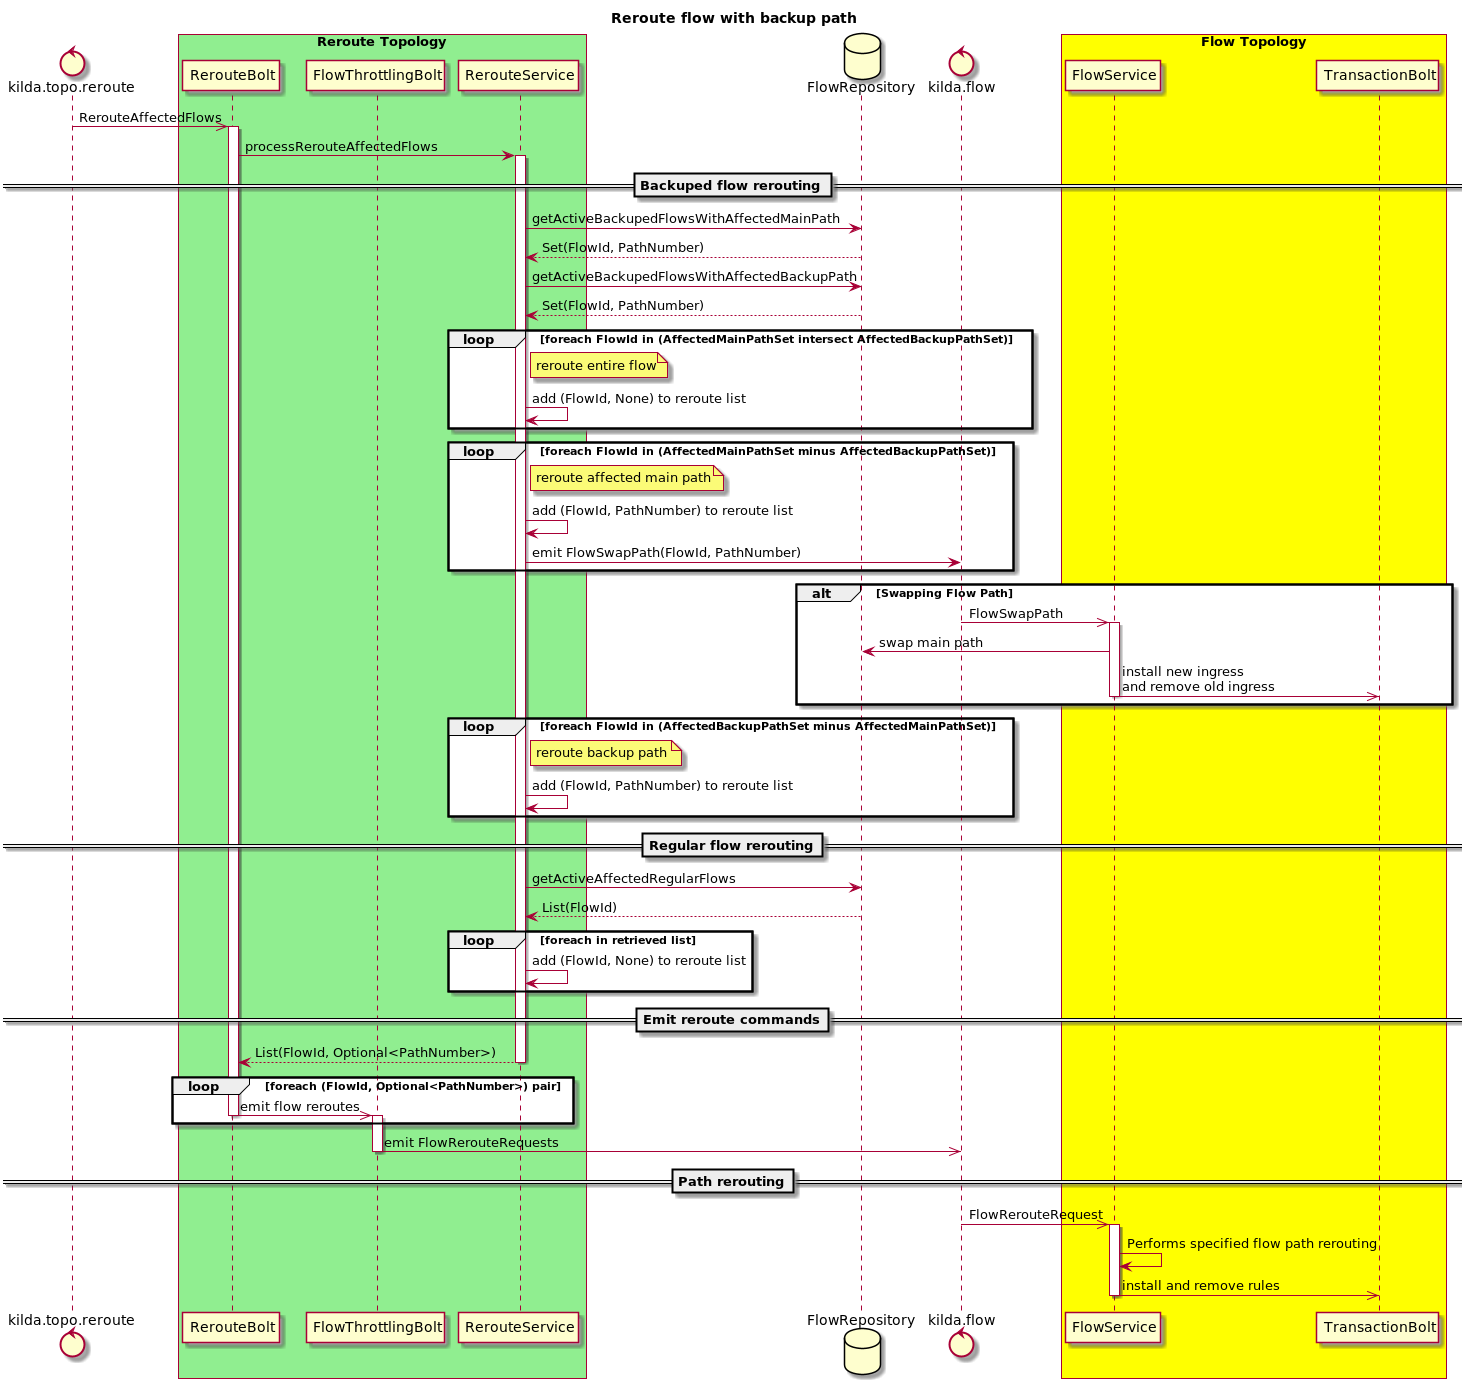

The diagram above was rendered by PlantUML. Its source (embedded in the PNG):
@startuml
title Reroute flow with backup path

control kilda.topo.reroute
box "Reroute Topology" #LightGreen
    participant RerouteBolt
    participant FlowThrottlingBolt
    participant RerouteService
end box
database FlowRepository
control kilda.flow
box "Flow Topology" #Yellow
    participant FlowService
    participant TransactionBolt
end box

kilda.topo.reroute ->> RerouteBolt: RerouteAffectedFlows
activate RerouteBolt
RerouteBolt -> RerouteService: processRerouteAffectedFlows
activate RerouteService

==Backuped flow rerouting==
RerouteService -> FlowRepository: getActiveBackupedFlowsWithAffectedMainPath
FlowRepository --> RerouteService: Set(FlowId, PathNumber)
RerouteService -> FlowRepository: getActiveBackupedFlowsWithAffectedBackupPath
FlowRepository --> RerouteService: Set(FlowId, PathNumber)

loop foreach FlowId in (AffectedMainPathSet intersect AffectedBackupPathSet)
    note right of RerouteService: reroute entire flow
    RerouteService -> RerouteService: add (FlowId, None) to reroute list
end

loop foreach FlowId in (AffectedMainPathSet minus AffectedBackupPathSet)
    note right of RerouteService: reroute affected main path
    RerouteService -> RerouteService: add (FlowId, PathNumber) to reroute list
    RerouteService -> kilda.flow: emit FlowSwapPath(FlowId, PathNumber)
end

alt Swapping Flow Path
    kilda.flow ->> FlowService: FlowSwapPath
    activate FlowService
    FlowService -> FlowRepository: swap main path
    FlowService ->> TransactionBolt: install new ingress\nand remove old ingress
    deactivate FlowService
end

loop foreach FlowId in (AffectedBackupPathSet minus AffectedMainPathSet)
    note right of RerouteService: reroute backup path
    RerouteService -> RerouteService: add (FlowId, PathNumber) to reroute list
end

==Regular flow rerouting==
RerouteService -> FlowRepository: getActiveAffectedRegularFlows
FlowRepository --> RerouteService: List(FlowId)
loop foreach in retrieved list
    RerouteService -> RerouteService: add (FlowId, None) to reroute list
end

==Emit reroute commands==
RerouteService --> RerouteBolt: List(FlowId, Optional<PathNumber>)
deactivate RerouteService

loop foreach (FlowId, Optional<PathNumber>) pair
    RerouteBolt ->> FlowThrottlingBolt: emit flow reroutes
    deactivate RerouteBolt
    activate FlowThrottlingBolt
end
FlowThrottlingBolt ->> kilda.flow: emit FlowRerouteRequests
deactivate FlowThrottlingBolt

==Path rerouting==
kilda.flow ->> FlowService: FlowRerouteRequest
activate FlowService
FlowService -> FlowService: Performs specified flow path rerouting
FlowService ->> TransactionBolt: install and remove rules
deactivate FlowService

@enduml